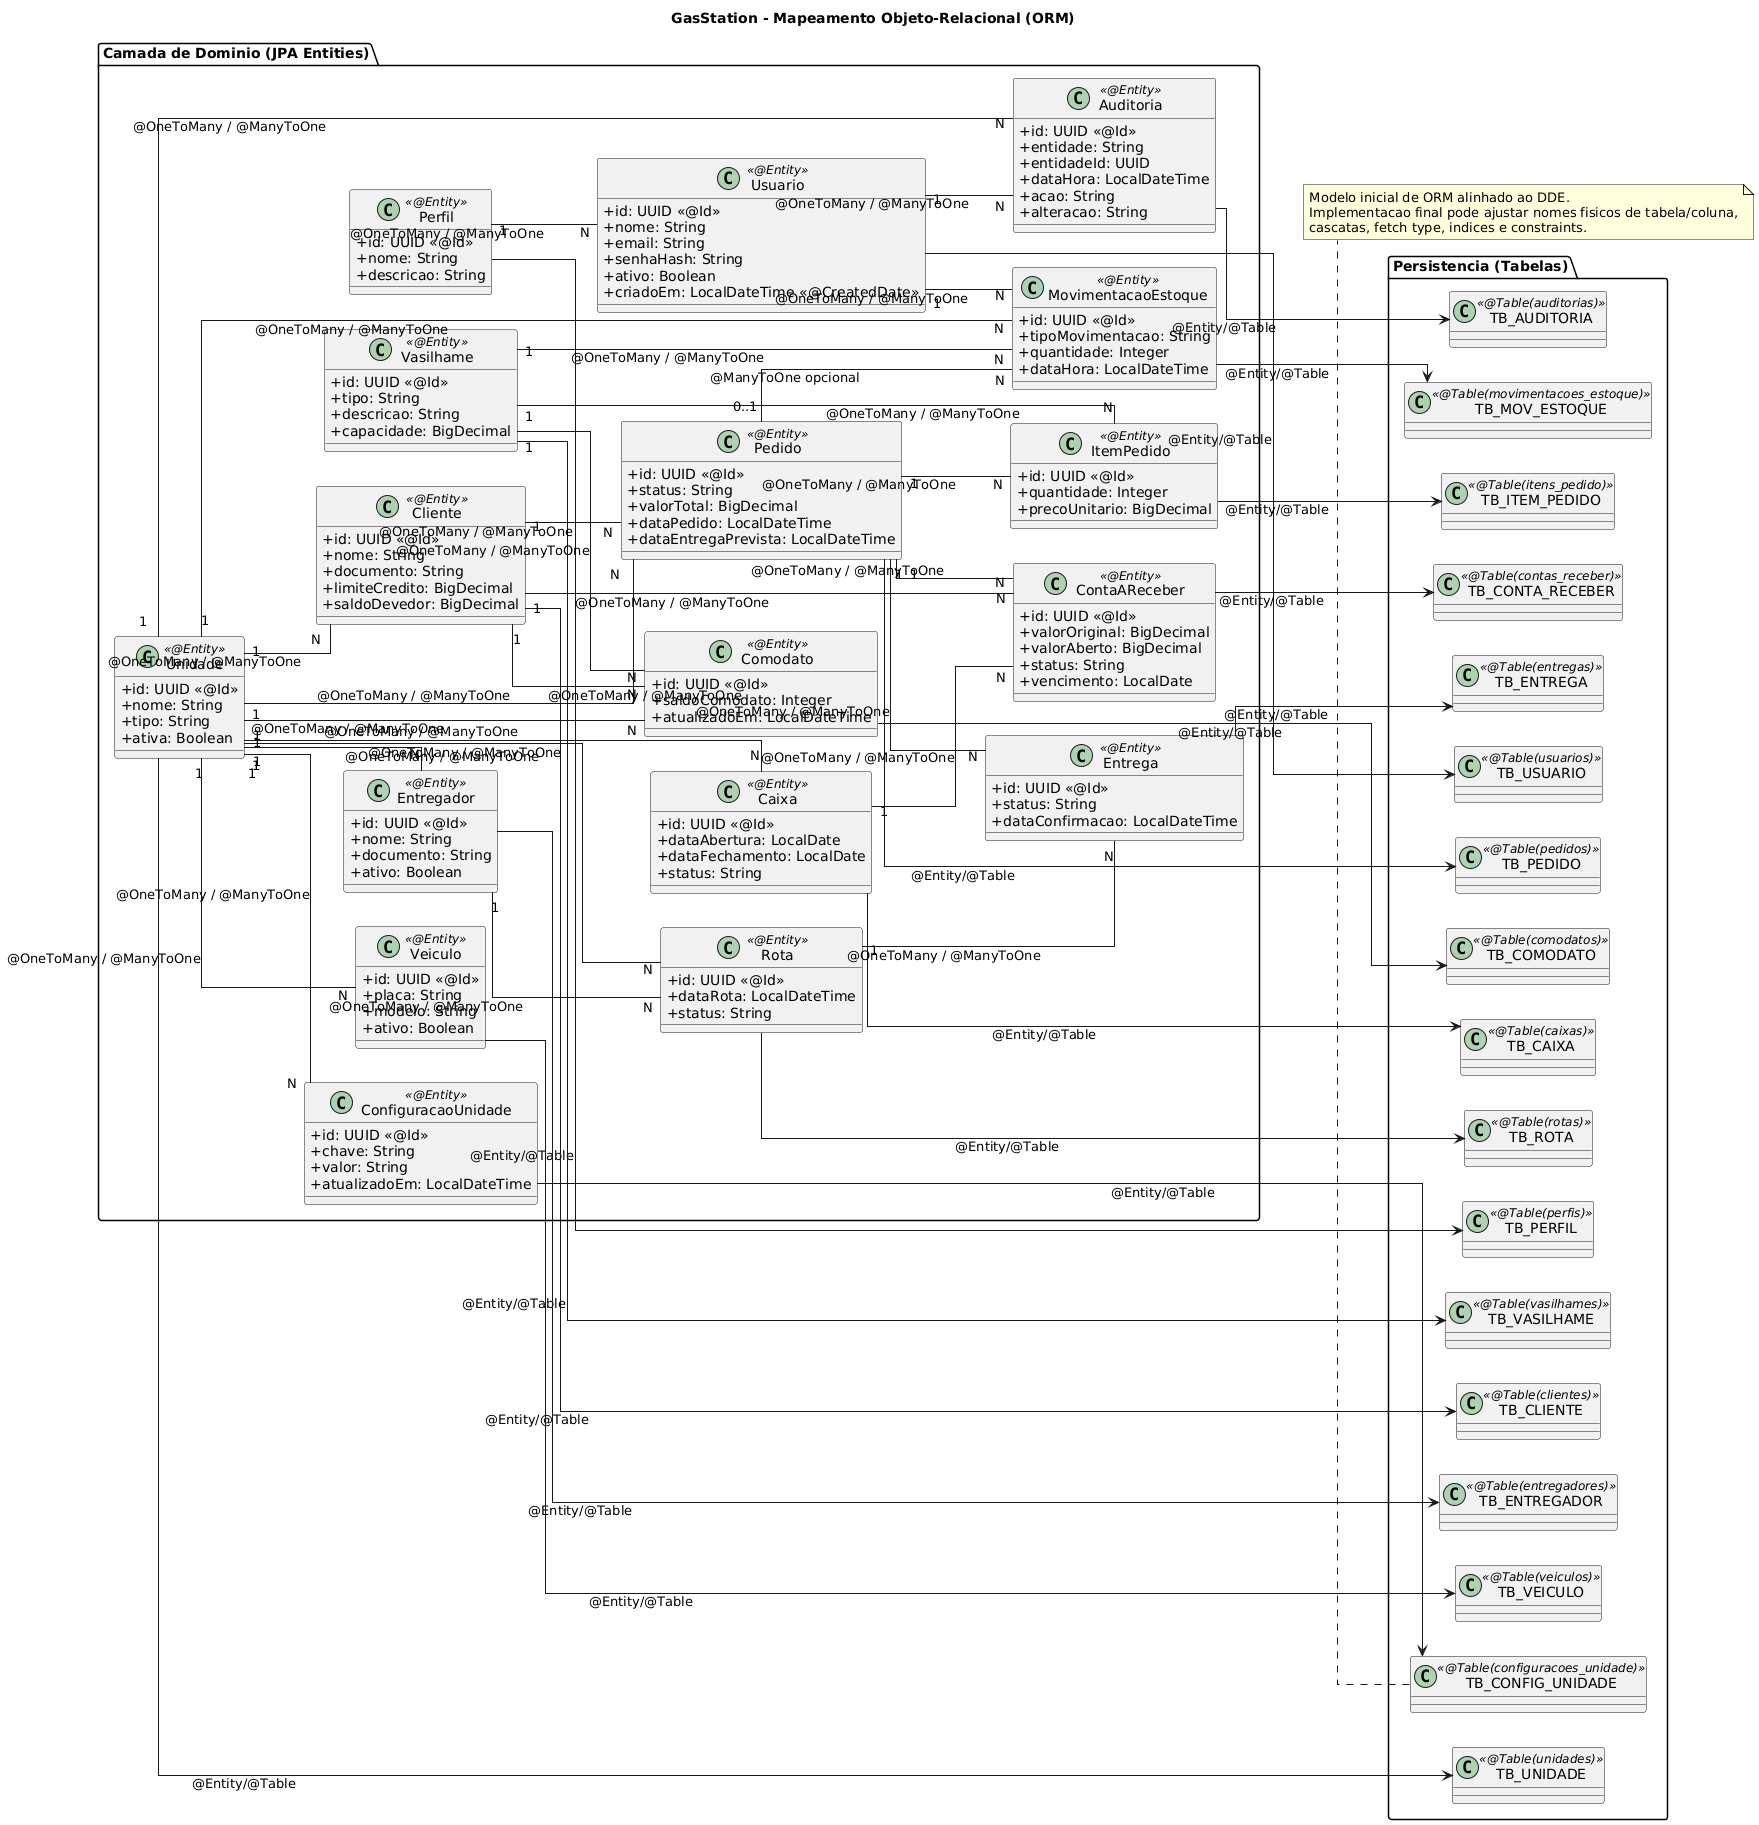

The diagram above was rendered by PlantUML. Its source (embedded in the PNG):
@startuml
title GasStation - Mapeamento Objeto-Relacional (ORM)
left to right direction
skinparam classAttributeIconSize 0
skinparam linetype ortho

package "Camada de Dominio (JPA Entities)" {
  class Usuario <<@Entity>> {
    +id: UUID <<@Id>>
    +nome: String
    +email: String
    +senhaHash: String
    +ativo: Boolean
    +criadoEm: LocalDateTime <<@CreatedDate>>
  }

  class Perfil <<@Entity>> {
    +id: UUID <<@Id>>
    +nome: String
    +descricao: String
  }

  class Unidade <<@Entity>> {
    +id: UUID <<@Id>>
    +nome: String
    +tipo: String
    +ativa: Boolean
  }

  class Cliente <<@Entity>> {
    +id: UUID <<@Id>>
    +nome: String
    +documento: String
    +limiteCredito: BigDecimal
    +saldoDevedor: BigDecimal
  }

  class Pedido <<@Entity>> {
    +id: UUID <<@Id>>
    +status: String
    +valorTotal: BigDecimal
    +dataPedido: LocalDateTime
    +dataEntregaPrevista: LocalDateTime
  }

  class ItemPedido <<@Entity>> {
    +id: UUID <<@Id>>
    +quantidade: Integer
    +precoUnitario: BigDecimal
  }

  class Vasilhame <<@Entity>> {
    +id: UUID <<@Id>>
    +tipo: String
    +descricao: String
    +capacidade: BigDecimal
  }

  class MovimentacaoEstoque <<@Entity>> {
    +id: UUID <<@Id>>
    +tipoMovimentacao: String
    +quantidade: Integer
    +dataHora: LocalDateTime
  }

  class Comodato <<@Entity>> {
    +id: UUID <<@Id>>
    +saldoComodato: Integer
    +atualizadoEm: LocalDateTime
  }

  class Rota <<@Entity>> {
    +id: UUID <<@Id>>
    +dataRota: LocalDateTime
    +status: String
  }

  class Entrega <<@Entity>> {
    +id: UUID <<@Id>>
    +status: String
    +dataConfirmacao: LocalDateTime
  }

  class Entregador <<@Entity>> {
    +id: UUID <<@Id>>
    +nome: String
    +documento: String
    +ativo: Boolean
  }

  class Veiculo <<@Entity>> {
    +id: UUID <<@Id>>
    +placa: String
    +modelo: String
    +ativo: Boolean
  }

  class Caixa <<@Entity>> {
    +id: UUID <<@Id>>
    +dataAbertura: LocalDate
    +dataFechamento: LocalDate
    +status: String
  }

  class ContaAReceber <<@Entity>> {
    +id: UUID <<@Id>>
    +valorOriginal: BigDecimal
    +valorAberto: BigDecimal
    +status: String
    +vencimento: LocalDate
  }

  class Auditoria <<@Entity>> {
    +id: UUID <<@Id>>
    +entidade: String
    +entidadeId: UUID
    +dataHora: LocalDateTime
    +acao: String
    +alteracao: String
  }

  class ConfiguracaoUnidade <<@Entity>> {
    +id: UUID <<@Id>>
    +chave: String
    +valor: String
    +atualizadoEm: LocalDateTime
  }
}

package "Persistencia (Tabelas)" {
  class TB_USUARIO <<@Table(usuarios)>>
  class TB_PERFIL <<@Table(perfis)>>
  class TB_UNIDADE <<@Table(unidades)>>
  class TB_CLIENTE <<@Table(clientes)>>
  class TB_PEDIDO <<@Table(pedidos)>>
  class TB_ITEM_PEDIDO <<@Table(itens_pedido)>>
  class TB_VASILHAME <<@Table(vasilhames)>>
  class TB_MOV_ESTOQUE <<@Table(movimentacoes_estoque)>>
  class TB_COMODATO <<@Table(comodatos)>>
  class TB_ROTA <<@Table(rotas)>>
  class TB_ENTREGA <<@Table(entregas)>>
  class TB_ENTREGADOR <<@Table(entregadores)>>
  class TB_VEICULO <<@Table(veiculos)>>
  class TB_CAIXA <<@Table(caixas)>>
  class TB_CONTA_RECEBER <<@Table(contas_receber)>>
  class TB_AUDITORIA <<@Table(auditorias)>>
  class TB_CONFIG_UNIDADE <<@Table(configuracoes_unidade)>>
}

Usuario --> TB_USUARIO : @Entity/@Table
Perfil --> TB_PERFIL : @Entity/@Table
Unidade --> TB_UNIDADE : @Entity/@Table
Cliente --> TB_CLIENTE : @Entity/@Table
Pedido --> TB_PEDIDO : @Entity/@Table
ItemPedido --> TB_ITEM_PEDIDO : @Entity/@Table
Vasilhame --> TB_VASILHAME : @Entity/@Table
MovimentacaoEstoque --> TB_MOV_ESTOQUE : @Entity/@Table
Comodato --> TB_COMODATO : @Entity/@Table
Rota --> TB_ROTA : @Entity/@Table
Entrega --> TB_ENTREGA : @Entity/@Table
Entregador --> TB_ENTREGADOR : @Entity/@Table
Veiculo --> TB_VEICULO : @Entity/@Table
Caixa --> TB_CAIXA : @Entity/@Table
ContaAReceber --> TB_CONTA_RECEBER : @Entity/@Table
Auditoria --> TB_AUDITORIA : @Entity/@Table
ConfiguracaoUnidade --> TB_CONFIG_UNIDADE : @Entity/@Table

Perfil "1" -- "N" Usuario : @OneToMany / @ManyToOne
Unidade "1" -- "N" Cliente : @OneToMany / @ManyToOne
Cliente "1" -- "N" Pedido : @OneToMany / @ManyToOne
Unidade "1" -- "N" Pedido : @OneToMany / @ManyToOne
Pedido "1" -- "N" ItemPedido : @OneToMany / @ManyToOne
Vasilhame "1" -- "N" ItemPedido : @OneToMany / @ManyToOne

Unidade "1" -- "N" MovimentacaoEstoque : @OneToMany / @ManyToOne
Vasilhame "1" -- "N" MovimentacaoEstoque : @OneToMany / @ManyToOne
Usuario "1" -- "N" MovimentacaoEstoque : @OneToMany / @ManyToOne
Pedido "0..1" -- "N" MovimentacaoEstoque : @ManyToOne opcional

Cliente "1" -- "N" Comodato : @OneToMany / @ManyToOne
Unidade "1" -- "N" Comodato : @OneToMany / @ManyToOne
Vasilhame "1" -- "N" Comodato : @OneToMany / @ManyToOne

Unidade "1" -- "N" Entregador : @OneToMany / @ManyToOne
Unidade "1" -- "N" Veiculo : @OneToMany / @ManyToOne
Unidade "1" -- "N" Rota : @OneToMany / @ManyToOne
Entregador "1" -- "N" Rota : @OneToMany / @ManyToOne
Rota "1" -- "N" Entrega : @OneToMany / @ManyToOne
Pedido "1" -- "N" Entrega : @OneToMany / @ManyToOne

Unidade "1" -- "N" Caixa : @OneToMany / @ManyToOne
Pedido "1" -- "N" ContaAReceber : @OneToMany / @ManyToOne
Cliente "1" -- "N" ContaAReceber : @OneToMany / @ManyToOne
Caixa "1" -- "N" ContaAReceber : @OneToMany / @ManyToOne

Usuario "1" -- "N" Auditoria : @OneToMany / @ManyToOne
Unidade "1" -- "N" Auditoria : @OneToMany / @ManyToOne
Unidade "1" -- "N" ConfiguracaoUnidade : @OneToMany / @ManyToOne

note bottom
  Modelo inicial de ORM alinhado ao DDE.
  Implementacao final pode ajustar nomes fisicos de tabela/coluna,
  cascatas, fetch type, indices e constraints.
end note

@enduml